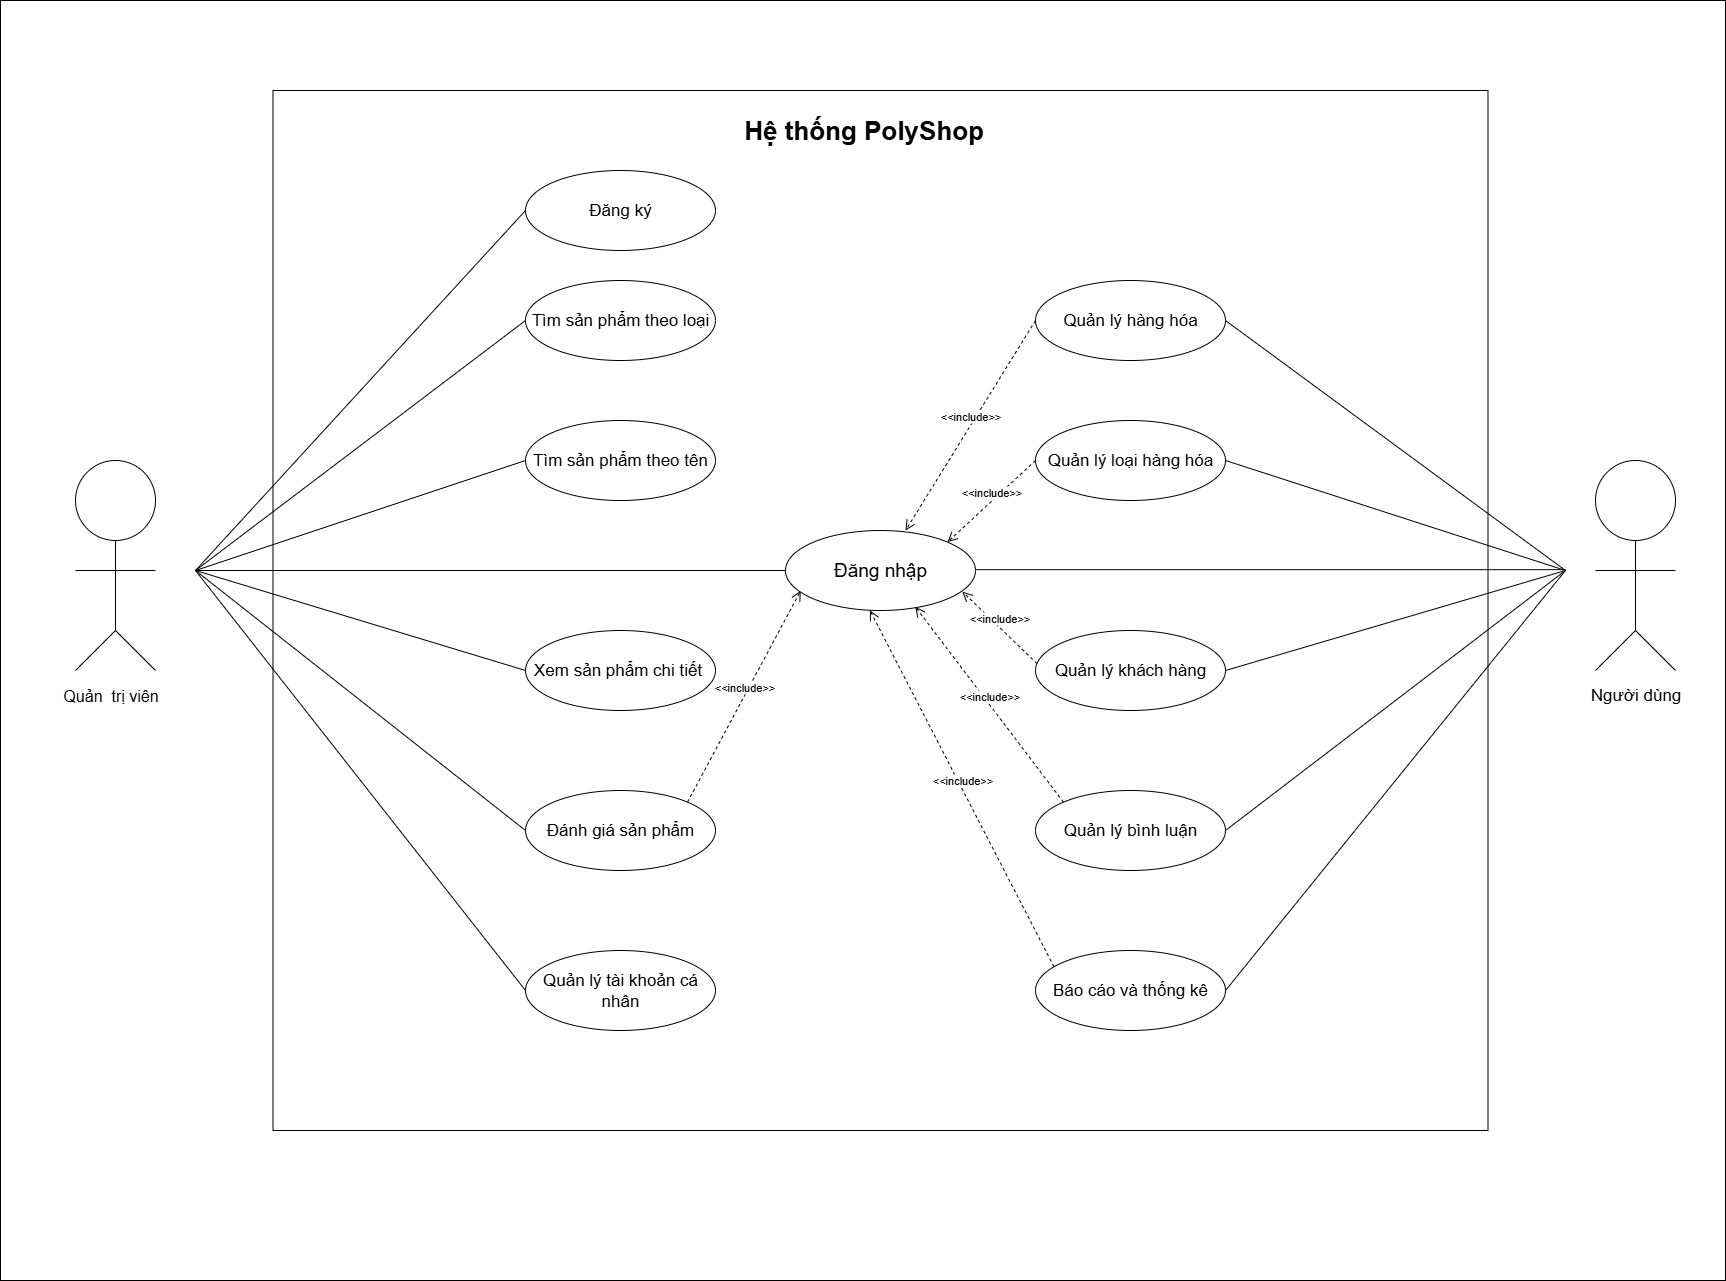

The diagram above was exported from draw.io. Its source (the exported page's mxGraphModel, read from the mxfile embedded in the PNG):
<mxGraphModel dx="3429" dy="1934" grid="1" gridSize="10" guides="1" tooltips="1" connect="1" arrows="1" fold="1" page="1" pageScale="1" pageWidth="1100" pageHeight="850" math="0" shadow="0">
  <root>
    <mxCell id="0" />
    <mxCell id="1" parent="0" />
    <mxCell id="UXF7E1O8Kg8OHHsOz8OH-1" value="" style="rounded=0;whiteSpace=wrap;html=1;" parent="1" vertex="1">
      <mxGeometry x="-355" y="-230" width="1725" height="1280" as="geometry" />
    </mxCell>
    <mxCell id="XJfSNzZaV1Cn3J0KhaDH-1" value="" style="rounded=0;whiteSpace=wrap;html=1;" parent="1" vertex="1">
      <mxGeometry x="-82.5" y="-140" width="1215" height="1040" as="geometry" />
    </mxCell>
    <mxCell id="XJfSNzZaV1Cn3J0KhaDH-2" value="&lt;font style=&quot;font-size: 17px;&quot;&gt;Tìm sản phẩm theo loại&lt;/font&gt;" style="ellipse;whiteSpace=wrap;html=1;" parent="1" vertex="1">
      <mxGeometry x="170" y="50" width="190" height="80" as="geometry" />
    </mxCell>
    <mxCell id="XJfSNzZaV1Cn3J0KhaDH-8" value="&lt;font style=&quot;font-size: 17px;&quot;&gt;Tìm sản phẩm theo tên&lt;/font&gt;" style="ellipse;whiteSpace=wrap;html=1;" parent="1" vertex="1">
      <mxGeometry x="170" y="190" width="190" height="80" as="geometry" />
    </mxCell>
    <mxCell id="XJfSNzZaV1Cn3J0KhaDH-9" value="&lt;font style=&quot;font-size: 17px;&quot;&gt;Xem sản phẩm chi tiết&amp;nbsp;&lt;/font&gt;" style="ellipse;whiteSpace=wrap;html=1;" parent="1" vertex="1">
      <mxGeometry x="170" y="400" width="190" height="80" as="geometry" />
    </mxCell>
    <mxCell id="XJfSNzZaV1Cn3J0KhaDH-11" value="&lt;font style=&quot;font-size: 17px;&quot;&gt;Đánh giá sản phẩm&lt;/font&gt;" style="ellipse;whiteSpace=wrap;html=1;" parent="1" vertex="1">
      <mxGeometry x="170" y="560" width="190" height="80" as="geometry" />
    </mxCell>
    <mxCell id="XJfSNzZaV1Cn3J0KhaDH-12" value="&lt;font style=&quot;font-size: 19px;&quot;&gt;Đăng nhập&lt;/font&gt;" style="ellipse;whiteSpace=wrap;html=1;" parent="1" vertex="1">
      <mxGeometry x="430" y="300" width="190" height="80" as="geometry" />
    </mxCell>
    <mxCell id="XJfSNzZaV1Cn3J0KhaDH-14" value="" style="endArrow=none;html=1;rounded=0;exitX=0;exitY=0.5;exitDx=0;exitDy=0;" parent="1" source="XJfSNzZaV1Cn3J0KhaDH-2" edge="1">
      <mxGeometry width="50" height="50" relative="1" as="geometry">
        <mxPoint x="270" y="500" as="sourcePoint" />
        <mxPoint x="-160" y="340" as="targetPoint" />
      </mxGeometry>
    </mxCell>
    <mxCell id="XJfSNzZaV1Cn3J0KhaDH-15" value="" style="endArrow=none;html=1;rounded=0;entryX=0;entryY=0.5;entryDx=0;entryDy=0;" parent="1" target="XJfSNzZaV1Cn3J0KhaDH-11" edge="1">
      <mxGeometry width="50" height="50" relative="1" as="geometry">
        <mxPoint x="-160" y="340" as="sourcePoint" />
        <mxPoint x="-510" y="620" as="targetPoint" />
      </mxGeometry>
    </mxCell>
    <mxCell id="XJfSNzZaV1Cn3J0KhaDH-16" value="" style="endArrow=none;html=1;rounded=0;entryX=0;entryY=0.5;entryDx=0;entryDy=0;" parent="1" target="XJfSNzZaV1Cn3J0KhaDH-12" edge="1">
      <mxGeometry width="50" height="50" relative="1" as="geometry">
        <mxPoint x="-160" y="340" as="sourcePoint" />
        <mxPoint x="320" y="450" as="targetPoint" />
      </mxGeometry>
    </mxCell>
    <mxCell id="XJfSNzZaV1Cn3J0KhaDH-17" value="" style="endArrow=none;html=1;rounded=0;entryX=0;entryY=0.5;entryDx=0;entryDy=0;" parent="1" target="XJfSNzZaV1Cn3J0KhaDH-8" edge="1">
      <mxGeometry width="50" height="50" relative="1" as="geometry">
        <mxPoint x="-160" y="340" as="sourcePoint" />
        <mxPoint x="360" y="320" as="targetPoint" />
      </mxGeometry>
    </mxCell>
    <mxCell id="XJfSNzZaV1Cn3J0KhaDH-18" value="" style="endArrow=none;html=1;rounded=0;entryX=0;entryY=0.5;entryDx=0;entryDy=0;" parent="1" target="XJfSNzZaV1Cn3J0KhaDH-9" edge="1">
      <mxGeometry width="50" height="50" relative="1" as="geometry">
        <mxPoint x="-160" y="340" as="sourcePoint" />
        <mxPoint x="220" y="320" as="targetPoint" />
        <Array as="points" />
      </mxGeometry>
    </mxCell>
    <mxCell id="XJfSNzZaV1Cn3J0KhaDH-21" value="" style="ellipse;whiteSpace=wrap;html=1;aspect=fixed;" parent="1" vertex="1">
      <mxGeometry x="-280" y="230" width="80" height="80" as="geometry" />
    </mxCell>
    <mxCell id="XJfSNzZaV1Cn3J0KhaDH-22" value="" style="endArrow=none;html=1;rounded=0;entryX=0.5;entryY=1;entryDx=0;entryDy=0;" parent="1" target="XJfSNzZaV1Cn3J0KhaDH-21" edge="1">
      <mxGeometry width="50" height="50" relative="1" as="geometry">
        <mxPoint x="-240" y="400" as="sourcePoint" />
        <mxPoint x="60" y="480" as="targetPoint" />
      </mxGeometry>
    </mxCell>
    <mxCell id="XJfSNzZaV1Cn3J0KhaDH-23" value="" style="endArrow=none;html=1;rounded=0;" parent="1" edge="1">
      <mxGeometry width="50" height="50" relative="1" as="geometry">
        <mxPoint x="-280" y="440" as="sourcePoint" />
        <mxPoint x="-240" y="400" as="targetPoint" />
        <Array as="points">
          <mxPoint x="-280" y="440" />
        </Array>
      </mxGeometry>
    </mxCell>
    <mxCell id="XJfSNzZaV1Cn3J0KhaDH-24" value="" style="endArrow=none;html=1;rounded=0;" parent="1" edge="1">
      <mxGeometry width="50" height="50" relative="1" as="geometry">
        <mxPoint x="-200" y="440" as="sourcePoint" />
        <mxPoint x="-240" y="400" as="targetPoint" />
        <Array as="points" />
      </mxGeometry>
    </mxCell>
    <mxCell id="XJfSNzZaV1Cn3J0KhaDH-26" value="" style="endArrow=none;html=1;rounded=0;" parent="1" edge="1">
      <mxGeometry width="50" height="50" relative="1" as="geometry">
        <mxPoint x="-280" y="340" as="sourcePoint" />
        <mxPoint x="-200" y="340" as="targetPoint" />
      </mxGeometry>
    </mxCell>
    <mxCell id="XJfSNzZaV1Cn3J0KhaDH-123" value="" style="ellipse;whiteSpace=wrap;html=1;aspect=fixed;" parent="1" vertex="1">
      <mxGeometry x="1240" y="230" width="80" height="80" as="geometry" />
    </mxCell>
    <mxCell id="XJfSNzZaV1Cn3J0KhaDH-124" value="" style="endArrow=none;html=1;rounded=0;entryX=0.5;entryY=1;entryDx=0;entryDy=0;" parent="1" target="XJfSNzZaV1Cn3J0KhaDH-123" edge="1">
      <mxGeometry width="50" height="50" relative="1" as="geometry">
        <mxPoint x="1280" y="400" as="sourcePoint" />
        <mxPoint x="1580" y="480" as="targetPoint" />
      </mxGeometry>
    </mxCell>
    <mxCell id="XJfSNzZaV1Cn3J0KhaDH-125" value="" style="endArrow=none;html=1;rounded=0;" parent="1" edge="1">
      <mxGeometry width="50" height="50" relative="1" as="geometry">
        <mxPoint x="1240" y="440" as="sourcePoint" />
        <mxPoint x="1280" y="400" as="targetPoint" />
        <Array as="points">
          <mxPoint x="1240" y="440" />
        </Array>
      </mxGeometry>
    </mxCell>
    <mxCell id="XJfSNzZaV1Cn3J0KhaDH-126" value="" style="endArrow=none;html=1;rounded=0;" parent="1" edge="1">
      <mxGeometry width="50" height="50" relative="1" as="geometry">
        <mxPoint x="1320" y="440" as="sourcePoint" />
        <mxPoint x="1280" y="400" as="targetPoint" />
        <Array as="points" />
      </mxGeometry>
    </mxCell>
    <mxCell id="XJfSNzZaV1Cn3J0KhaDH-127" value="" style="endArrow=none;html=1;rounded=0;" parent="1" edge="1">
      <mxGeometry width="50" height="50" relative="1" as="geometry">
        <mxPoint x="1240" y="340" as="sourcePoint" />
        <mxPoint x="1320" y="340" as="targetPoint" />
      </mxGeometry>
    </mxCell>
    <mxCell id="XJfSNzZaV1Cn3J0KhaDH-128" value="" style="endArrow=none;html=1;rounded=0;entryX=0;entryY=0.5;entryDx=0;entryDy=0;" parent="1" edge="1">
      <mxGeometry width="50" height="50" relative="1" as="geometry">
        <mxPoint x="620" y="339.17" as="sourcePoint" />
        <mxPoint x="1210" y="339.17" as="targetPoint" />
      </mxGeometry>
    </mxCell>
    <mxCell id="XJfSNzZaV1Cn3J0KhaDH-130" value="&lt;font style=&quot;font-size: 17px;&quot;&gt;Quản lý loại hàng hóa&lt;/font&gt;" style="ellipse;whiteSpace=wrap;html=1;" parent="1" vertex="1">
      <mxGeometry x="680" y="190" width="190" height="80" as="geometry" />
    </mxCell>
    <mxCell id="XJfSNzZaV1Cn3J0KhaDH-131" value="" style="endArrow=none;html=1;rounded=0;entryX=0;entryY=0.5;entryDx=0;entryDy=0;exitX=1;exitY=0.5;exitDx=0;exitDy=0;exitPerimeter=0;" parent="1" source="XJfSNzZaV1Cn3J0KhaDH-132" edge="1">
      <mxGeometry width="50" height="50" relative="1" as="geometry">
        <mxPoint x="880" y="450" as="sourcePoint" />
        <mxPoint x="1210" y="340" as="targetPoint" />
      </mxGeometry>
    </mxCell>
    <mxCell id="XJfSNzZaV1Cn3J0KhaDH-132" value="&lt;font style=&quot;font-size: 17px;&quot;&gt;Quản lý khách hàng&lt;/font&gt;" style="ellipse;whiteSpace=wrap;html=1;" parent="1" vertex="1">
      <mxGeometry x="680" y="400" width="190" height="80" as="geometry" />
    </mxCell>
    <mxCell id="XJfSNzZaV1Cn3J0KhaDH-134" value="" style="endArrow=none;html=1;rounded=0;exitX=1;exitY=0.5;exitDx=0;exitDy=0;exitPerimeter=0;" parent="1" edge="1">
      <mxGeometry width="50" height="50" relative="1" as="geometry">
        <mxPoint x="870" y="230" as="sourcePoint" />
        <mxPoint x="1210" y="340" as="targetPoint" />
      </mxGeometry>
    </mxCell>
    <mxCell id="XJfSNzZaV1Cn3J0KhaDH-135" value="&lt;div&gt;&lt;font style=&quot;font-size: 17px;&quot;&gt;Quản lý hàng hóa&lt;/font&gt;&lt;/div&gt;" style="ellipse;whiteSpace=wrap;html=1;" parent="1" vertex="1">
      <mxGeometry x="680" y="50" width="190" height="80" as="geometry" />
    </mxCell>
    <mxCell id="XJfSNzZaV1Cn3J0KhaDH-136" value="&lt;font style=&quot;font-size: 17px;&quot;&gt;Quản lý bình luận&lt;/font&gt;" style="ellipse;whiteSpace=wrap;html=1;" parent="1" vertex="1">
      <mxGeometry x="680" y="560" width="190" height="80" as="geometry" />
    </mxCell>
    <mxCell id="XJfSNzZaV1Cn3J0KhaDH-137" value="" style="endArrow=none;html=1;rounded=0;" parent="1" edge="1">
      <mxGeometry width="50" height="50" relative="1" as="geometry">
        <mxPoint x="1210" y="340" as="sourcePoint" />
        <mxPoint x="870" y="600" as="targetPoint" />
      </mxGeometry>
    </mxCell>
    <mxCell id="XJfSNzZaV1Cn3J0KhaDH-138" value="" style="endArrow=none;html=1;rounded=0;" parent="1" edge="1">
      <mxGeometry width="50" height="50" relative="1" as="geometry">
        <mxPoint x="1210" y="340" as="sourcePoint" />
        <mxPoint x="870" y="90" as="targetPoint" />
      </mxGeometry>
    </mxCell>
    <mxCell id="XJfSNzZaV1Cn3J0KhaDH-139" value="&lt;font style=&quot;font-size: 17px;&quot;&gt;Người dùng&lt;/font&gt;" style="text;html=1;align=center;verticalAlign=middle;resizable=0;points=[];autosize=1;strokeColor=none;fillColor=none;" parent="1" vertex="1">
      <mxGeometry x="1225" y="450" width="110" height="30" as="geometry" />
    </mxCell>
    <mxCell id="XJfSNzZaV1Cn3J0KhaDH-141" value="&lt;font style=&quot;font-size: 16px;&quot;&gt;Quản&amp;nbsp; trị viên&lt;/font&gt;" style="text;html=1;align=center;verticalAlign=middle;resizable=0;points=[];autosize=1;strokeColor=none;fillColor=none;strokeWidth=6;" parent="1" vertex="1">
      <mxGeometry x="-305" y="450" width="120" height="30" as="geometry" />
    </mxCell>
    <mxCell id="XJfSNzZaV1Cn3J0KhaDH-142" value="&lt;font style=&quot;font-size: 17px;&quot;&gt;Quản lý tài khoản cá nhân&lt;/font&gt;" style="ellipse;whiteSpace=wrap;html=1;" parent="1" vertex="1">
      <mxGeometry x="170" y="720" width="190" height="80" as="geometry" />
    </mxCell>
    <mxCell id="XJfSNzZaV1Cn3J0KhaDH-143" value="" style="endArrow=none;html=1;rounded=0;entryX=0;entryY=0.5;entryDx=0;entryDy=0;" parent="1" target="XJfSNzZaV1Cn3J0KhaDH-142" edge="1">
      <mxGeometry width="50" height="50" relative="1" as="geometry">
        <mxPoint x="-160" y="340" as="sourcePoint" />
        <mxPoint x="180" y="720" as="targetPoint" />
      </mxGeometry>
    </mxCell>
    <mxCell id="XJfSNzZaV1Cn3J0KhaDH-147" value="&amp;lt;&amp;lt;include&amp;gt;&amp;gt;" style="html=1;verticalAlign=bottom;endArrow=open;dashed=1;endSize=8;curved=0;rounded=0;exitX=1;exitY=0;exitDx=0;exitDy=0;entryX=0.08;entryY=0.753;entryDx=0;entryDy=0;entryPerimeter=0;" parent="1" source="XJfSNzZaV1Cn3J0KhaDH-11" target="XJfSNzZaV1Cn3J0KhaDH-12" edge="1">
      <mxGeometry relative="1" as="geometry">
        <mxPoint x="520" y="510" as="sourcePoint" />
        <mxPoint x="430" y="350" as="targetPoint" />
      </mxGeometry>
    </mxCell>
    <mxCell id="XJfSNzZaV1Cn3J0KhaDH-148" value="&amp;lt;&amp;lt;include&amp;gt;&amp;gt;" style="html=1;verticalAlign=bottom;endArrow=open;dashed=1;endSize=8;curved=0;rounded=0;entryX=0.683;entryY=0.953;entryDx=0;entryDy=0;exitX=0;exitY=0;exitDx=0;exitDy=0;entryPerimeter=0;" parent="1" source="XJfSNzZaV1Cn3J0KhaDH-136" target="XJfSNzZaV1Cn3J0KhaDH-12" edge="1">
      <mxGeometry relative="1" as="geometry">
        <mxPoint x="570" y="380" as="sourcePoint" />
        <mxPoint x="528" y="430" as="targetPoint" />
      </mxGeometry>
    </mxCell>
    <mxCell id="XJfSNzZaV1Cn3J0KhaDH-149" value="&amp;lt;&amp;lt;include&amp;gt;&amp;gt;" style="html=1;verticalAlign=bottom;endArrow=open;dashed=1;endSize=8;curved=0;rounded=0;exitX=0.008;exitY=0.414;exitDx=0;exitDy=0;entryX=0.931;entryY=0.764;entryDx=0;entryDy=0;exitPerimeter=0;entryPerimeter=0;" parent="1" source="XJfSNzZaV1Cn3J0KhaDH-132" target="XJfSNzZaV1Cn3J0KhaDH-12" edge="1">
      <mxGeometry relative="1" as="geometry">
        <mxPoint x="490" y="596" as="sourcePoint" />
        <mxPoint x="588" y="364" as="targetPoint" />
      </mxGeometry>
    </mxCell>
    <mxCell id="XJfSNzZaV1Cn3J0KhaDH-150" value="&amp;lt;&amp;lt;include&amp;gt;&amp;gt;" style="html=1;verticalAlign=bottom;endArrow=open;dashed=1;endSize=8;curved=0;rounded=0;entryX=1;entryY=0;entryDx=0;entryDy=0;exitX=0;exitY=0.5;exitDx=0;exitDy=0;" parent="1" source="XJfSNzZaV1Cn3J0KhaDH-130" target="XJfSNzZaV1Cn3J0KhaDH-12" edge="1">
      <mxGeometry relative="1" as="geometry">
        <mxPoint x="680" y="245" as="sourcePoint" />
        <mxPoint x="608" y="480" as="targetPoint" />
        <Array as="points" />
      </mxGeometry>
    </mxCell>
    <mxCell id="XJfSNzZaV1Cn3J0KhaDH-151" value="&lt;font style=&quot;font-size: 17px;&quot;&gt;Báo cáo và thống kê&lt;/font&gt;" style="ellipse;whiteSpace=wrap;html=1;" parent="1" vertex="1">
      <mxGeometry x="680" y="720" width="190" height="80" as="geometry" />
    </mxCell>
    <mxCell id="XJfSNzZaV1Cn3J0KhaDH-152" value="&amp;lt;&amp;lt;include&amp;gt;&amp;gt;" style="html=1;verticalAlign=bottom;endArrow=open;dashed=1;endSize=8;curved=0;rounded=0;entryX=0.444;entryY=0.997;entryDx=0;entryDy=0;entryPerimeter=0;exitX=0.097;exitY=0.203;exitDx=0;exitDy=0;exitPerimeter=0;" parent="1" source="XJfSNzZaV1Cn3J0KhaDH-151" target="XJfSNzZaV1Cn3J0KhaDH-12" edge="1">
      <mxGeometry relative="1" as="geometry">
        <mxPoint x="639" y="603" as="sourcePoint" />
        <mxPoint x="510" y="380" as="targetPoint" />
      </mxGeometry>
    </mxCell>
    <mxCell id="XJfSNzZaV1Cn3J0KhaDH-153" value="&lt;b&gt;&lt;font style=&quot;font-size: 26px;&quot;&gt;Hệ thống PolyShop&lt;/font&gt;&lt;/b&gt;" style="text;html=1;align=center;verticalAlign=middle;resizable=0;points=[];autosize=1;strokeColor=none;fillColor=none;" parent="1" vertex="1">
      <mxGeometry x="377.5" y="-120" width="260" height="40" as="geometry" />
    </mxCell>
    <mxCell id="-wJRi-uMTpatujoW6SG4-1" value="" style="endArrow=none;html=1;rounded=0;" parent="1" edge="1">
      <mxGeometry width="50" height="50" relative="1" as="geometry">
        <mxPoint x="1210" y="340" as="sourcePoint" />
        <mxPoint x="870" y="760" as="targetPoint" />
      </mxGeometry>
    </mxCell>
    <mxCell id="5_SNz-yFMt-03W2STG5y-1" value="&amp;lt;&amp;lt;include&amp;gt;&amp;gt;" style="html=1;verticalAlign=bottom;endArrow=open;dashed=1;endSize=8;curved=0;rounded=0;entryX=1;entryY=0;entryDx=0;entryDy=0;exitX=0;exitY=0.5;exitDx=0;exitDy=0;" parent="1" source="XJfSNzZaV1Cn3J0KhaDH-135" edge="1">
      <mxGeometry relative="1" as="geometry">
        <mxPoint x="638" y="218" as="sourcePoint" />
        <mxPoint x="550" y="300" as="targetPoint" />
        <Array as="points" />
      </mxGeometry>
    </mxCell>
    <mxCell id="e3BZY42G0fGxgl5TNJe4-1" value="&lt;span style=&quot;font-size: 17px;&quot;&gt;Đăng ký&lt;/span&gt;" style="ellipse;whiteSpace=wrap;html=1;" vertex="1" parent="1">
      <mxGeometry x="170" y="-60" width="190" height="80" as="geometry" />
    </mxCell>
    <mxCell id="e3BZY42G0fGxgl5TNJe4-2" value="" style="endArrow=none;html=1;rounded=0;exitX=0;exitY=0.5;exitDx=0;exitDy=0;" edge="1" parent="1">
      <mxGeometry width="50" height="50" relative="1" as="geometry">
        <mxPoint x="170" y="-20" as="sourcePoint" />
        <mxPoint x="-160" y="340" as="targetPoint" />
      </mxGeometry>
    </mxCell>
  </root>
</mxGraphModel>